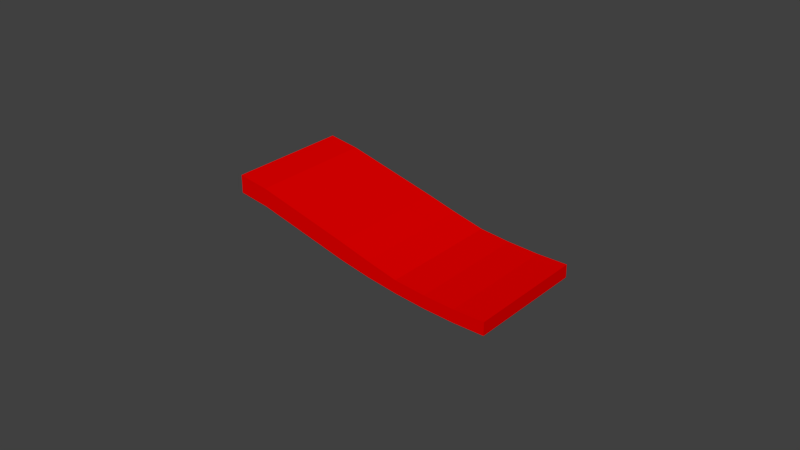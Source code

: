 # Source: flex_toe_not_inclined.blend  (saved by Blender 2.69.0; exported with 4.5.12 LTS)
import bpy
from mathutils import Matrix  # noqa: F401  (used for matrix-valued properties, if any)

bpy.ops.wm.read_factory_settings(use_empty=True)
scene = bpy.context.scene
scene.name = 'Scene'

# ---- collections
col_collection_1 = bpy.data.collections.new('Collection 1'); scene.collection.children.link(col_collection_1)

# ---- materials (node trees are filled in below, after node groups)
mat_material_001 = bpy.data.materials.new('Material.001')
mat_material_001.alpha_threshold = 0.0
mat_material_001.use_transparent_shadow = False
mat_material_001.diffuse_color = (0.8, 0.0, 0.0, 1.0)
mat_material_001.roughness = 0.5
mat_material_001.line_color = (0.0, 0.0, 0.0, 1.0)

# ---- material node trees

# ---- world
world_world = bpy.data.worlds.new('World'); scene.world = world_world
world_world.color = (0.05088, 0.05088, 0.05088)
world_world.use_sun_shadow = False
world_world.sun_shadow_jitter_overblur = 0.0
world_world.cycles.sampling_method = 'MANUAL'
world_world.cycles.sample_map_resolution = 256

# ---- meshes
me_flex_toe = bpy.data.meshes.new('Flex Toe')
me_flex_toe.from_pydata([(-0.08, -0.02, 0.014), (-0.07, -0.02, 0.0125), (-0.07, 0.02, 0.0125), (-0.08, 0.02, 0.014), (-0.06, -0.02, 0.01), (-0.06, 0.02, 0.01), (-0.05, -0.02, 0.0075), (-0.05, 0.02, 0.0075), (-0.04, -0.02, 0.005), (-0.04, 0.02, 0.005), (-0.03, -0.02, 0.003), (-0.03, 0.02, 0.003), (-0.02, -0.02, 0.0015), (-0.02, 0.02, 0.0015), (-0.01, -0.02, 0.0005), (-0.01, 0.02, 0.0005), (0.0, -0.02, 0.0), (0.0, 0.02, 0.0), (0.01, -0.02, 0.0), (0.01, 0.02, 0.0), (-0.08, -0.02, 0.01985), (-0.07, -0.02, 0.01835), (-0.07, 0.02, 0.01835), (-0.08, 0.02, 0.01985), (-0.06, -0.02, 0.01585), (-0.06, 0.02, 0.01585), (-0.05, -0.02, 0.01335), (-0.05, 0.02, 0.01335), (-0.04, -0.02, 0.01085), (-0.04, 0.02, 0.01085), (-0.03, -0.02, 0.008162), (-0.03, 0.02, 0.008162), (-0.02, -0.02, 0.005709), (-0.02, 0.02, 0.005709), (-0.01, -0.02, 0.004709), (-0.01, 0.02, 0.004709), (0.0, -0.02, 0.004209), (0.0, 0.02, 0.004209), (0.01, -0.02, 0.004209), (0.01, 0.02, 0.004209)], [], [(0, 2, 1), (2, 0, 3), (1, 5, 4), (5, 1, 2), (4, 7, 6), (7, 4, 5), (6, 9, 8), (9, 6, 7), (8, 11, 10), (11, 8, 9), (10, 13, 12), (13, 10, 11), (12, 15, 14), (15, 12, 13), (14, 17, 16), (17, 14, 15), (16, 19, 18), (19, 16, 17), (20, 21, 22), (22, 23, 20), (21, 24, 25), (25, 22, 21), (24, 26, 27), (27, 25, 24), (26, 28, 29), (29, 27, 26), (28, 30, 31), (31, 29, 28), (30, 32, 33), (33, 31, 30), (32, 34, 35), (35, 33, 32), (34, 36, 37), (37, 35, 34), (36, 38, 39), (39, 37, 36), (17, 15, 35, 37), (1, 4, 24, 21), (7, 5, 25, 27), (8, 10, 30, 28), (16, 18, 38, 36), (4, 6, 26, 24), (3, 0, 20, 23), (13, 11, 31, 33), (10, 12, 32, 30), (15, 13, 33, 35), (2, 3, 23, 22), (11, 9, 29, 31), (5, 2, 22, 25), (0, 1, 21, 20), (6, 8, 28, 26), (9, 7, 27, 29), (14, 16, 36, 34), (19, 17, 37, 39), (12, 14, 34, 32), (18, 19, 39, 38)])
me_flex_toe.materials.append(mat_material_001)
me_flex_toe.use_remesh_preserve_volume = False
me_flex_toe.use_remesh_preserve_attributes = False
me_flex_toe.use_mirror_vertex_groups = False
me_flex_toe.update()

# ---- objects
ob_flex_toe = bpy.data.objects.new('Flex Toe', me_flex_toe)

# ---- transforms, parenting, visibility, modifiers, constraints
ob_flex_toe.location = (0.0, 0.0, 0.0)
ob_flex_toe.lineart.crease_threshold = 0.0

# ---- collection membership
col_collection_1.objects.link(ob_flex_toe)

# ---- scene / render settings (as saved in the file)
scene.frame_start = 1; scene.frame_end = 250; scene.frame_set(1)
scene.render.engine = 'BLENDER_EEVEE_NEXT'
scene.render.image_settings.compression = 90
scene.render.resolution_percentage = 50
scene.render.dither_intensity = 0.0
scene.cycles.use_denoising = False
scene.cycles.samples = 10
scene.cycles.sampling_pattern = 'TABULATED_SOBOL'
scene.cycles.light_sampling_threshold = 0.0
scene.cycles.use_adaptive_sampling = False
scene.cycles.use_light_tree = False
scene.cycles.blur_glossy = 0.0
scene.cycles.volume_bounces = 1
scene.cycles.pixel_filter_type = 'GAUSSIAN'
scene.cycles.sample_clamp_indirect = 0.0
scene.view_settings.view_transform = 'Standard'
bpy.context.view_layer.update()

# ---- added for rendering (the .blend has no active camera and no usable light): camera, sun
cam_auto = bpy.data.cameras.new('AutoCamera')
cam_auto.lens = 50.0
cam_auto.sensor_width = 36.0
cam_auto.clip_end = 1000.0
ob_auto_camera = bpy.data.objects.new('AutoCamera', cam_auto)
scene.collection.objects.link(ob_auto_camera)
ob_auto_camera.location = (0.150045, -0.222054, 0.157963)
ob_auto_camera.rotation_euler = (1.09748, -7.21219e-08, 0.694738)
scene.camera = ob_auto_camera
light_auto_sun = bpy.data.lights.new('AutoSun', 'SUN')
light_auto_sun.energy = 3.0
light_auto_sun.angle = 0.0523599
ob_auto_sun = bpy.data.objects.new('AutoSun', light_auto_sun)
scene.collection.objects.link(ob_auto_sun)
ob_auto_sun.rotation_euler = (0.872665, 0.174533, 0.523599)
bpy.context.view_layer.update()
